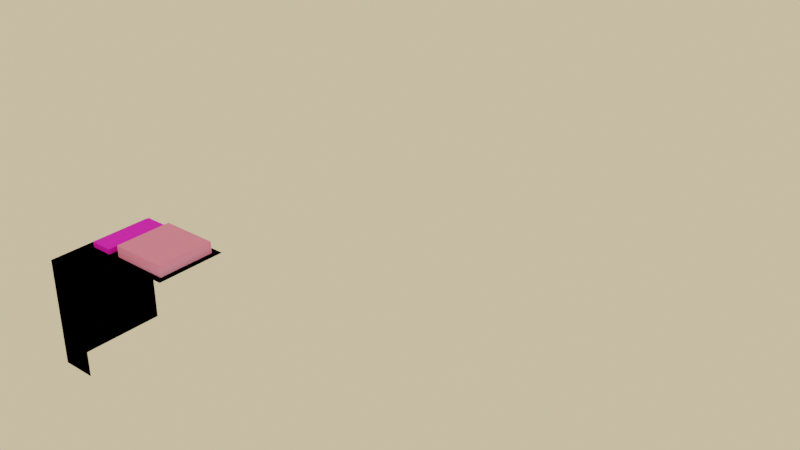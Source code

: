 # Source: models.blend  (saved by Blender 3.3.6; exported with 4.5.12 LTS)
import bpy
from mathutils import Matrix  # noqa: F401  (used for matrix-valued properties, if any)

bpy.ops.wm.read_factory_settings(use_empty=True)
scene = bpy.context.scene
scene.name = 'Scene'

# ---- collections
col_collection = bpy.data.collections.new('Collection'); scene.collection.children.link(col_collection)
col_collection.hide_render = True
col_tilebase = bpy.data.collections.new('TileBase'); scene.collection.children.link(col_tilebase)
col_city = bpy.data.collections.new('City'); scene.collection.children.link(col_city)
col_canaldry = bpy.data.collections.new('CanalDry'); scene.collection.children.link(col_canaldry)
col_canalwet = bpy.data.collections.new('CanalWet'); scene.collection.children.link(col_canalwet)
col_canallock = bpy.data.collections.new('CanalLock'); scene.collection.children.link(col_canallock)
col_canallockwet = bpy.data.collections.new('CanalLockWet'); scene.collection.children.link(col_canallockwet)
col_farm = bpy.data.collections.new('Farm'); scene.collection.children.link(col_farm)
col_road = bpy.data.collections.new('Road'); scene.collection.children.link(col_road)

# ---- images (referenced by path relative to the original .blend; pixels are not part of the script)
import os
ASSET_DIR = os.environ.get("B2B_ASSET_DIR", "")  # directory of the original .blend (textures are referenced by path, not embedded)
HERE = os.path.dirname(os.path.abspath(__file__))  # packed textures are extracted next to this script under _unpacked/

def load_image(name, relpath, width, height, colorspace="sRGB"):
    """Load a texture the original file referenced (path relative to the .blend, or extracted next to this script)."""
    p = next((c for c in (os.path.join(HERE, relpath), os.path.join(ASSET_DIR, relpath)) if relpath and os.path.exists(c)), "")
    if p:
        img = bpy.data.images.load(p, check_existing=True)
        img.name = name
    else:  # same state as the original file: an image datablock whose file is absent (Cycles renders it pink)
        img = bpy.data.images.new(name, width, height)
        img.source = "FILE"
        img.filepath = "//" + (relpath or name)
    img.colorspace_settings.name = colorspace
    return img
img_simple_texture_png = load_image('simple_texture.png', 'simple_texture.png', 1024, 1024, 'sRGB')

# ---- materials (node trees are filled in below, after node groups)
mat_material_001 = bpy.data.materials.new('Material.001')

# ---- node groups
ng_geometry_nodes = bpy.data.node_groups.new('Geometry Nodes', 'GeometryNodeTree')
_s = ng_geometry_nodes.interface.new_socket(name='Geometry', in_out='OUTPUT', socket_type='NodeSocketGeometry')
_s = ng_geometry_nodes.interface.new_socket(name='Geometry', in_out='INPUT', socket_type='NodeSocketGeometry')
_s = ng_geometry_nodes.interface.new_socket(name='TileCorner', in_out='INPUT', socket_type='NodeSocketObject')
_s = ng_geometry_nodes.interface.new_socket(name='TileCenter', in_out='INPUT', socket_type='NodeSocketObject')
_s = ng_geometry_nodes.interface.new_socket(name='TileEdge', in_out='INPUT', socket_type='NodeSocketObject')
ng_geometry_nodes.is_modifier = True
_N = ng_geometry_nodes.nodes; _L = ng_geometry_nodes.links
n0 = _N.new('GeometryNodeInstanceOnPoints'); n0.name = 'Instance on Points'; n0.location = (262, 382)
n1 = _N.new('GeometryNodeMeshToPoints'); n1.name = 'Mesh to Points'; n1.location = (-162, 85)
n2 = _N.new('GeometryNodeDuplicateElements'); n2.name = 'Duplicate Elements'; n2.location = (95, 3)
n2.inputs[2].default_value = 4
n3 = _N.new('GeometryNodeSwitch'); n3.name = 'Switch'; n3.location = (511, -193)
n3.input_type = 'INT'
n3.inputs[1].default_value = -1
n3.inputs[2].default_value = 1
n4 = _N.new('NodeGroupOutput'); n4.name = 'Group Output'; n4.location = (1615, 159)
n5 = _N.new('GeometryNodeStoreNamedAttribute'); n5.name = 'Store Named Attribute'; n5.location = (419, 56)
n5.data_type = 'INT'
n5.inputs[2].default_value = 'index'
n6 = _N.new('GeometryNodeInstanceOnPoints'); n6.name = 'Instance on Points.002'; n6.location = (1354, -64)
n7 = _N.new('GeometryNodeJoinGeometry'); n7.name = 'Join Geometry'; n7.location = (1367, 143)
n8 = _N.new('GeometryNodeInstanceOnPoints'); n8.name = 'Instance on Points.001'; n8.location = (912, 114)
n9 = _N.new('ShaderNodeCombineXYZ'); n9.name = 'Combine XYZ'; n9.location = (693, -141)
n9.inputs[2].default_value = 1.0
n10 = _N.new('FunctionNodeCompare'); n10.name = 'Compare'; n10.location = (284, -183)
n10.operation = 'EQUAL'
n10.data_type = 'INT'
n10.inputs[3].default_value = 1
n10.inputs[6].default_value = (0.0, 0.0, 0.0, 0.0)
n10.inputs[7].default_value = (0.0, 0.0, 0.0, 0.0)
n11 = _N.new('ShaderNodeMath'); n11.name = 'Math'; n11.location = (66, -233)
n11.operation = 'MODULO'
n11.inputs[1].default_value = 2.0
n12 = _N.new('ShaderNodeCombineXYZ'); n12.name = 'Combine XYZ.001'; n12.location = (1071, -478)
n13 = _N.new('ShaderNodeMath'); n13.name = 'Math.002'; n13.location = (899, -535)
n13.operation = 'RADIANS'
n14 = _N.new('ShaderNodeMath'); n14.name = 'Math.001'; n14.location = (11, -432)
n14.operation = 'DIVIDE'
n14.inputs[1].default_value = 2.0
n15 = _N.new('GeometryNodeSwitch'); n15.name = 'Switch.001'; n15.location = (709, -556)
n15.input_type = 'FLOAT'
n15.inputs[1].default_value = 0.0
n15.inputs[2].default_value = 90.0
n16 = _N.new('FunctionNodeCompare'); n16.name = 'Compare.001'; n16.location = (203, -498)
n16.operation = 'EQUAL'
n16.data_type = 'INT'
n16.inputs[3].default_value = 1
n16.inputs[6].default_value = (0.0, 0.0, 0.0, 0.0)
n16.inputs[7].default_value = (0.0, 0.0, 0.0, 0.0)
n17 = _N.new('GeometryNodeSwitch'); n17.name = 'Switch.002'; n17.location = (414, -386)
n17.input_type = 'INT'
n17.inputs[1].default_value = -1
n17.inputs[2].default_value = 1
n18 = _N.new('GeometryNodeObjectInfo'); n18.name = 'Object Info'; n18.location = (-216, -406)
n19 = _N.new('GeometryNodeObjectInfo'); n19.name = 'Object Info.001'; n19.location = (-224, -154)
n20 = _N.new('GeometryNodeObjectInfo'); n20.name = 'Object Info.002'; n20.location = (-276, 330)
n21 = _N.new('NodeGroupInput'); n21.name = 'Group Input'; n21.location = (-549, 111)
_L.new(n21.outputs[0], n1.inputs[0])
_L.new(n1.outputs[0], n0.inputs[0])
_L.new(n0.outputs[0], n7.inputs[0])
_L.new(n10.outputs[0], n3.inputs[0])
_L.new(n1.outputs[0], n2.inputs[0])
_L.new(n2.outputs[0], n5.inputs[0])
_L.new(n5.outputs[0], n8.inputs[0])
_L.new(n3.outputs[0], n9.inputs[0])
_L.new(n9.outputs[0], n8.inputs[6])
_L.new(n2.outputs[1], n11.inputs[0])
_L.new(n2.outputs[1], n5.inputs[3])
_L.new(n11.outputs[0], n10.inputs[2])
_L.new(n2.outputs[1], n14.inputs[0])
_L.new(n14.outputs[0], n16.inputs[2])
_L.new(n16.outputs[0], n15.inputs[0])
_L.new(n8.outputs[0], n7.inputs[0])
_L.new(n5.outputs[0], n6.inputs[0])
_L.new(n9.outputs[0], n6.inputs[6])
_L.new(n6.outputs[0], n7.inputs[0])
_L.new(n12.outputs[0], n6.inputs[5])
_L.new(n15.outputs[0], n13.inputs[0])
_L.new(n13.outputs[0], n12.inputs[2])
_L.new(n7.outputs[0], n4.inputs[0])
_L.new(n16.outputs[0], n17.inputs[0])
_L.new(n17.outputs[0], n9.inputs[1])
_L.new(n21.outputs[3], n18.inputs[0])
_L.new(n18.outputs[4], n6.inputs[2])
_L.new(n19.outputs[4], n8.inputs[2])
_L.new(n20.outputs[4], n0.inputs[2])
_L.new(n21.outputs[2], n20.inputs[0])
_L.new(n21.outputs[1], n19.inputs[0])
n4.is_active_output = True

# ---- material node trees
mat_material_001.use_nodes = True; mat_material_001.node_tree.nodes.clear()
_N = mat_material_001.node_tree.nodes; _L = mat_material_001.node_tree.links
n0 = _N.new('ShaderNodeOutputMaterial'); n0.name = 'Material Output'; n0.location = (300, 300)
n1 = _N.new('ShaderNodeTexImage'); n1.name = 'Image Texture'; n1.location = (-753, 878)
n1.image = img_simple_texture_png
n1.interpolation = 'Closest'
n2 = _N.new('ShaderNodeBsdfPrincipled'); n2.name = 'Principled BSDF'; n2.location = (-129, 862)
n2.distribution = 'GGX'
n2.subsurface_method = 'RANDOM_WALK_SKIN'
n2.inputs[2].default_value = 0.7636
n2.inputs[3].default_value = 1.45
n2.inputs[27].default_value = (0.0, 0.0, 0.0, 1.0)
n2.inputs[28].default_value = 1.0
n3 = _N.new('ShaderNodeAttribute'); n3.name = 'Attribute'; n3.location = (-1071, 739)
n3.attribute_name = 'Color'
n4 = _N.new('ShaderNodeMix'); n4.name = 'Mix'; n4.location = (-345, 794)
n4.data_type = 'RGBA'
n4.blend_type = 'COLOR'
_L.new(n2.outputs[0], n0.inputs[0])
_L.new(n1.outputs[0], n4.inputs[6])
_L.new(n3.outputs[0], n4.inputs[7])
_L.new(n4.outputs[2], n2.inputs[0])
n0.is_active_output = True

# ---- world
world_world = bpy.data.worlds.new('World'); scene.world = world_world
world_world.use_nodes = True; world_world.node_tree.nodes.clear()
_N = world_world.node_tree.nodes; _L = world_world.node_tree.links
n0 = _N.new('ShaderNodeOutputWorld'); n0.name = 'World Output'; n0.location = (300, 300)
n1 = _N.new('ShaderNodeBackground'); n1.name = 'Background'; n1.location = (10, 300)
n1.inputs[0].default_value = (0.7991, 0.6445, 0.3712, 1.0)
_L.new(n1.outputs[0], n0.inputs[0])
n0.is_active_output = True
world_world.color = (0.05088, 0.05088, 0.05088)
world_world.use_sun_shadow = False
world_world.sun_shadow_jitter_overblur = 0.0

# ---- meshes
me_plane_004 = bpy.data.meshes.new('Plane.004')
me_plane_004.from_pydata([(-2.5, -2.5, 0.0), (-1.5, -2.5, 0.0), (-0.5, -2.5, 0.0), (1.5, -2.5, 0.0), (2.5, -2.5, 0.0), (-2.5, -1.5, 0.0), (-1.5, -1.5, 0.0), (1.5, -1.5, 0.0), (2.5, -1.5, 0.0), (-2.5, -0.5, 0.0), (-1.5, -0.5, 0.0), (1.5, -0.5, 0.0), (2.5, -0.5, 0.0), (-1.5, 0.5, 0.0), (-0.5, 0.5, 0.0), (1.5, 0.5, 0.0), (2.5, 0.5, 0.0), (1.5, 1.5, 0.0), (2.5, 1.5, 0.0), (-0.5, 2.5, 0.0), (0.5, 2.5, 0.0), (1.5, 2.5, 0.0), (2.5, 2.5, 0.0)], [(1, 2), (10, 13), (14, 13), (20, 19), (21, 20)], [(0, 1, 6, 5), (3, 4, 8, 7), (5, 6, 10, 9), (7, 8, 12, 11), (11, 12, 16, 15), (15, 16, 18, 17), (17, 18, 22, 21)])
_uv = me_plane_004.uv_layers.new(name='UVMap')
_uv.uv.foreach_set('vector', [0.0, 0.0, 0.2, 0.0, 0.2, 0.2, 0.0, 0.2, 0.8, 0.0, 1.0, 0.0, 1.0, 0.2, 0.8, 0.2, 0.0, 0.2, 0.2, 0.2, 0.2, 0.4, 0.0, 0.4, 0.8, 0.2, 1.0, 0.2, 1.0, 0.4, 0.8, 0.4, 0.8, 0.4, 1.0, 0.4, 1.0, 0.6, 0.8, 0.6, 0.8, 0.6, 1.0, 0.6, 1.0, 0.8, 0.8, 0.8, 0.8, 0.8, 1.0, 0.8, 1.0, 1.0, 0.8, 1.0])
me_plane_004.update()
me_plane_001 = bpy.data.meshes.new('Plane.001')
me_plane_001.from_pydata([(0.5, -2.5, 0.0), (0.5, -1.5, 0.0), (-0.5, -0.5, 0.0)], [(0, 1)], [])
_uv = me_plane_001.uv_layers.new(name='UVMap')
_uv.uv.foreach_set('vector', [])
me_plane_001.update()
me_plane_003 = bpy.data.meshes.new('Plane.003')
me_plane_003.from_pydata([(-0.5, -1.5, 0.0), (-1.5, 1.5, 0.0), (-2.5, 2.5, 0.0), (-1.5, 2.5, 0.0)], [(1, 3), (3, 2)], [])
_uv = me_plane_003.uv_layers.new(name='UVMap')
_uv.uv.foreach_set('vector', [])
me_plane_003.update()
me_plane_002 = bpy.data.meshes.new('Plane.002')
me_plane_002.from_pydata([(0.5, -0.5, 0.0)], [], [])
_uv = me_plane_002.uv_layers.new(name='UVMap')
_uv.uv.foreach_set('vector', [])
me_plane_002.update()
me_plane_005 = bpy.data.meshes.new('Plane.005')
me_plane_005.from_pydata([(-2.5, 0.5, 0.0), (-2.5, 1.5, 0.0)], [(1, 0)], [])
_uv = me_plane_005.uv_layers.new(name='UVMap')
_uv.uv.foreach_set('vector', [])
me_plane_005.update()
me_plane_006 = bpy.data.meshes.new('Plane.006')
me_plane_006.from_pydata([(0.5, 0.5, 0.0), (-0.5, 1.5, 0.0), (0.5, 1.5, 0.0)], [(0, 2), (2, 1)], [])
_uv = me_plane_006.uv_layers.new(name='UVMap')
_uv.uv.foreach_set('vector', [])
me_plane_006.update()
me_tilecenter = bpy.data.meshes.new('TileCenter')
me_tilecenter.from_pydata([(0.25, -0.25, 0.0), (-0.25, -0.25, 0.0), (0.25, 0.25, 0.0), (-0.25, 0.25, 0.0)], [], [(1, 0, 2, 3)])
_uv = me_tilecenter.uv_layers.new(name='UVMap')
_uv.uv.foreach_set('vector', [0.5993, 0.5778, 0.9476, 0.5778, 0.9476, 0.9261, 0.5993, 0.9261])
_ca = me_tilecenter.color_attributes.new('Color', 'FLOAT_COLOR', 'POINT')
_ca.data.foreach_set('color', [1.0, 1.0, 1.0, 1.0, 1.0, 1.0, 1.0, 1.0, 1.0, 1.0, 1.0, 1.0, 1.0, 1.0, 1.0, 1.0])
me_tilecenter.materials.append(mat_material_001)
me_tilecenter.update()
me_tilecorner = bpy.data.meshes.new('TileCorner')
me_tilecorner.from_pydata([(-0.5, -0.5, 0.0), (-0.5, -0.5, 0.0), (-0.5, -0.25, 0.0), (-0.5, -0.25, -0.7694), (-0.5, -0.25, 0.0), (-0.25, -0.5, 0.0), (-0.25, -0.5, 0.0), (-0.25, -0.25, 0.0), (-0.5, -0.5, -0.7694), (-0.25, -0.5, -0.7694), (-0.5, -0.25, -0.1243), (-0.5, -0.5, -0.1243), (-0.25, -0.5, -0.1243), (-0.25, -0.4607, 0.0), (-0.5, -0.4607, 0.0), (-0.4584, -0.25, 0.0), (-0.4584, -0.5, 0.0), (-0.4584, -0.4607, 0.0)], [], [(0, 4, 10, 11), (12, 11, 8, 9), (11, 10, 3, 8), (6, 0, 11, 12), (15, 17, 13, 7), (14, 1, 16, 17), (16, 5, 13, 17), (14, 17, 15, 2)])
_uv = me_tilecorner.uv_layers.new(name='UVMap')
_uv.uv.foreach_set('vector', [1.336, 0.3104, 2.931, 0.3104, 2.931, 0.9831, 1.336, 0.9831, 0.6308, 0.5223, 0.7962, 0.5223, 0.7962, 0.9493, 0.6308, 0.9493, 0.7962, 0.5223, 0.9617, 0.5223, 0.9617, 0.9493, 0.7962, 0.9493, 1.843, 0.3226, 0.326, 0.3195, 0.326, 0.9616, 1.843, 0.9616, 0.8919, 0.9156, 0.5308, 0.9156, 0.5308, 0.5586, 0.8919, 0.5586, 0.5499, 0.1139, 0.3929, 0.1139, 0.3929, -0.05261, 0.5499, -0.05261, 0.422, 0.9194, 0.422, -0.3515, 0.579, -0.3515, 0.579, 0.9194, -0.4276, 0.1061, -0.4276, -0.06042, 0.9348, -0.06042, 0.9348, 0.1061])
_ca = me_tilecorner.color_attributes.new('Color', 'FLOAT_COLOR', 'POINT')
_ca.data.foreach_set('color', [1.0, 1.0, 1.0, 1.0, 1.0, 1.0, 1.0, 1.0, 1.0, 1.0, 1.0, 1.0, 1.0, 1.0, 1.0, 1.0, 1.0, 1.0, 1.0, 1.0, 1.0, 1.0, 1.0, 1.0, 1.0, 1.0, 1.0, 1.0, 1.0, 1.0, 1.0, 1.0, 1.0, 1.0, 1.0, 1.0, 1.0, 1.0, 1.0, 1.0, 1.0, 1.0, 1.0, 1.0, 1.0, 1.0, 1.0, 1.0, 1.0, 1.0, 1.0, 1.0, 1.0, 1.0, 1.0, 1.0, 1.0, 1.0, 1.0, 1.0, 1.0, 1.0, 1.0, 1.0, 1.0, 1.0, 1.0, 1.0, 1.0, 1.0, 1.0, 1.0])
me_tilecorner.materials.append(mat_material_001)
me_tilecorner.update()
me_tileedge = bpy.data.meshes.new('TileEdge')
me_tileedge.from_pydata([(-0.5, 0.25, 0.0), (-0.5, -0.25, -0.7694), (-0.5, 0.25, -0.7694), (-0.25, -0.25, 0.0), (-0.25, 0.25, 0.0), (-0.5, -0.25, -0.1243), (-0.5, 0.25, -0.1243), (-0.5, -0.25, 0.0), (-0.4625, 0.25, 0.0), (-0.4625, -0.25, 0.0)], [], [(6, 5, 7, 0), (8, 0, 7, 9), (5, 6, 2, 1), (4, 8, 9, 3)])
_uv = me_tileedge.uv_layers.new(name='UVMap')
_uv.uv.foreach_set('vector', [1.665, 0.5842, -1.176, 0.5842, -1.176, 0.4623, 1.665, 0.4623, -1.179, -0.01165, -1.179, 0.02515, 1.669, 0.02515, 1.669, -0.01165, 0.533, 0.5606, 0.8326, 0.5606, 0.8326, 0.9472, 0.533, 0.9472, -4.329, -0.2201, -4.329, -0.01165, 4.819, -0.01165, 4.819, -0.2201])
_ca = me_tileedge.color_attributes.new('Color', 'FLOAT_COLOR', 'POINT')
_ca.data.foreach_set('color', [1.0, 1.0, 1.0, 1.0, 1.0, 1.0, 1.0, 1.0, 1.0, 1.0, 1.0, 1.0, 1.0, 1.0, 1.0, 1.0, 1.0, 1.0, 1.0, 1.0, 1.0, 1.0, 1.0, 1.0, 1.0, 1.0, 1.0, 1.0, 1.0, 1.0, 1.0, 1.0, 1.0, 1.0, 1.0, 1.0, 1.0, 1.0, 1.0, 1.0])
me_tileedge.materials.append(mat_material_001)
me_tileedge.update()
me_citycenter = bpy.data.meshes.new('CityCenter')
me_citycenter.from_pydata([(0.25, -0.25, 0.0), (-0.25, -0.25, 0.0), (0.25, 0.25, 0.0), (-0.25, 0.25, 0.0), (0.2054, -0.2054, 0.0), (-0.2054, -0.2054, 0.0), (0.2054, 0.2054, 0.0), (-0.2054, 0.2054, 0.0), (0.2054, -0.2054, 0.08242), (-0.2054, -0.2054, 0.08242), (0.2054, 0.2054, 0.08242), (-0.2054, 0.2054, 0.08242)], [], [(4, 6, 10, 8), (4, 5, 1, 0), (7, 6, 2, 3), (5, 7, 3, 1), (6, 4, 0, 2), (9, 8, 10, 11), (6, 7, 11, 10), (7, 5, 9, 11), (5, 4, 8, 9)])
_uv = me_citycenter.uv_layers.new(name='UVMap')
_uv.uv.foreach_set('vector', [0.5357, -0.03966, 0.5357, 0.5266, 0.5357, 0.5266, 0.5357, -0.03966, 0.5357, -0.03966, -0.03058, -0.03966, -0.09208, -0.1012, 0.5972, -0.1012, -0.03058, 0.5266, 0.5357, 0.5266, 0.5972, 0.5881, -0.09208, 0.5881, -0.03058, -0.03966, -0.03058, 0.5266, -0.09208, 0.5881, -0.09208, -0.1012, 0.5357, 0.5266, 0.5357, -0.03966, 0.5972, -0.1012, 0.5972, 0.5881, 0.01086, 0.001774, 0.4943, 0.001774, 0.4943, 0.4852, 0.01086, 0.4852, 0.5357, 0.5266, -0.03058, 0.5266, -0.03058, 0.5266, 0.5357, 0.5266, -0.03058, 0.5266, -0.03058, -0.03966, -0.03058, -0.03966, -0.03058, 0.5266, -0.03058, -0.03966, 0.5357, -0.03966, 0.5357, -0.03966, -0.03058, -0.03966])
_ca = me_citycenter.color_attributes.new('Color', 'FLOAT_COLOR', 'POINT')
_ca.data.foreach_set('color', [1.0, 1.0, 1.0, 1.0, 0.9981, 0.998, 0.9979, 1.0, 1.0, 1.0, 1.0, 1.0, 0.9996, 0.9996, 0.9996, 1.0, 0.371, 0.2882, 0.2526, 1.0, 0.2883, 0.1583, 0.06783, 1.0, 0.311, 0.1989, 0.1393, 1.0, 0.2883, 0.1583, 0.06792, 1.0, 0.2883, 0.1583, 0.06796, 1.0, 0.2896, 0.1608, 0.07376, 1.0, 0.2883, 0.1583, 0.06783, 1.0, 0.2885, 0.1586, 0.06874, 1.0])
me_citycenter.materials.append(mat_material_001)
me_citycenter.update()
me_citycorner = bpy.data.meshes.new('CityCorner')
me_citycorner.from_pydata([(-0.5, -0.5, 0.0), (-0.5, -0.5, 0.0), (-0.5, -0.25, 0.0), (-0.5, -0.25, -0.7694), (-0.5, -0.25, 0.0), (-0.25, -0.5, 0.0), (-0.25, -0.5, 0.0), (-0.25, -0.25, 0.0), (-0.5, -0.5, -0.7694), (-0.25, -0.5, -0.7694), (-0.5, -0.25, -0.1243), (-0.5, -0.5, -0.1243), (-0.25, -0.5, -0.1243), (-0.25, -0.4607, 0.0), (-0.5, -0.4607, 0.0), (-0.4584, -0.25, 0.0), (-0.4584, -0.5, 0.0), (-0.4584, -0.4607, 0.0)], [], [(0, 4, 10, 11), (12, 11, 8, 9), (11, 10, 3, 8), (6, 0, 11, 12), (15, 17, 13, 7), (14, 1, 16, 17), (16, 5, 13, 17), (14, 17, 15, 2)])
_uv = me_citycorner.uv_layers.new(name='UVMap')
_uv.uv.foreach_set('vector', [0.005629, -2.668, 4.855, -2.668, 4.855, 0.9616, 0.005629, 0.9616, 0.6308, 0.5223, 0.7962, 0.5223, 0.7962, 0.9493, 0.6308, 0.9493, 0.7962, 0.5223, 0.9617, 0.5223, 0.9617, 0.9493, 0.7962, 0.9493, 4.855, -2.665, 0.005629, -2.668, 0.005629, 0.9616, 4.855, 0.9616, 0.9341, 0.9573, 0.4886, 0.9573, 0.4886, 0.5168, 0.9341, 0.5168, 0.2587, 0.3358, 0.1017, 0.3358, 0.1017, 0.1694, 0.2587, 0.1694, 0.0626, 3.685, 0.0626, -0.3515, 0.579, -0.3515, 0.579, 3.685, -2.238, 0.289, -2.238, -0.07282, 1.864, -0.07282, 1.864, 0.289])
_ca = me_citycorner.color_attributes.new('Color', 'FLOAT_COLOR', 'POINT')
_ca.data.foreach_set('color', [1.0, 1.0, 1.0, 1.0, 1.0, 1.0, 1.0, 1.0, 1.0, 1.0, 1.0, 1.0, 1.0, 1.0, 1.0, 1.0, 1.0, 1.0, 1.0, 1.0, 1.0, 1.0, 1.0, 1.0, 1.0, 1.0, 1.0, 1.0, 1.0, 1.0, 1.0, 1.0, 1.0, 1.0, 1.0, 1.0, 1.0, 1.0, 1.0, 1.0, 1.0, 1.0, 1.0, 1.0, 1.0, 1.0, 1.0, 1.0, 1.0, 1.0, 1.0, 1.0, 1.0, 1.0, 1.0, 1.0, 1.0, 1.0, 1.0, 1.0, 1.0, 1.0, 1.0, 1.0, 1.0, 1.0, 1.0, 1.0, 1.0, 1.0, 1.0, 1.0])
me_citycorner.materials.append(mat_material_001)
me_citycorner.update()
me_cityedge = bpy.data.meshes.new('CityEdge')
me_cityedge.from_pydata([(-0.5, 0.25, 0.0), (-0.5, -0.25, -0.7694), (-0.5, 0.25, -0.7694), (-0.25, -0.25, 0.0), (-0.25, 0.25, 0.0), (-0.5, -0.25, -0.1243), (-0.5, 0.25, -0.1243), (-0.5, -0.25, 0.0), (-0.4625, 0.25, 0.0), (-0.4625, -0.25, 0.0), (-0.4351, 0.2227, 0.0), (-0.2773, 0.2227, 0.0), (-0.2773, -0.2227, 0.0), (-0.4351, 0.2227, 0.03713), (-0.4351, -0.2227, 0.0), (-0.2773, 0.2227, 0.03713), (-0.2773, -0.2227, 0.03713), (-0.4351, -0.2227, 0.03713)], [], [(6, 5, 7, 0), (8, 0, 7, 9), (5, 6, 2, 1), (11, 10, 13, 15), (10, 11, 4, 8), (11, 12, 3, 4), (12, 14, 9, 3), (14, 10, 8, 9), (15, 13, 17, 16), (10, 14, 17, 13), (14, 12, 16, 17), (12, 11, 15, 16)])
_uv = me_cityedge.uv_layers.new(name='UVMap')
_uv.uv.foreach_set('vector', [4.806, 3.928, -4.321, 3.928, -4.321, 0.3176, 4.806, 0.3176, -4.329, -0.0154, -4.329, 0.3533, 4.819, 0.3533, 4.819, -0.0154, 0.533, 0.5606, 0.8326, 0.5606, 0.8326, 0.9472, 0.533, 0.9472, 0.2706, 0.6193, 0.2706, 0.8422, 0.2706, 0.8422, 0.2706, 0.6193, 0.2706, 0.8422, 0.2706, 0.6193, 0.2357, 0.5807, 0.2357, 0.8808, 0.2706, 0.6193, 0.84, 0.6193, 0.875, 0.5807, 0.2357, 0.5807, 0.84, 0.6193, 0.84, 0.8422, 0.875, 0.8808, 0.875, 0.5807, 0.84, 0.8422, 0.2706, 0.8422, 0.2357, 0.8808, 0.875, 0.8808, 0.0543, 0.00933, 0.0543, 0.46, 0.4735, 0.46, 0.4735, 0.00933, 0.2706, 0.8422, 0.84, 0.8422, 0.84, 0.8422, 0.2706, 0.8422, 0.84, 0.8422, 0.84, 0.6193, 0.84, 0.6193, 0.84, 0.8422, 0.84, 0.6193, 0.2706, 0.6193, 0.2706, 0.6193, 0.84, 0.6193])
_ca = me_cityedge.color_attributes.new('Color', 'FLOAT_COLOR', 'POINT')
_ca.data.foreach_set('color', [1.0, 1.0, 1.0, 1.0, 1.0, 1.0, 1.0, 1.0, 1.0, 1.0, 1.0, 1.0, 1.0, 1.0, 1.0, 1.0, 1.0, 1.0, 1.0, 1.0, 1.0, 1.0, 1.0, 1.0, 1.0, 1.0, 1.0, 1.0, 1.0, 1.0, 1.0, 1.0, 1.0, 1.0, 1.0, 1.0, 1.0, 1.0, 1.0, 1.0, 1.0, 1.0, 1.0, 1.0, 1.0, 1.0, 1.0, 1.0, 1.0, 1.0, 1.0, 1.0, 1.0, 1.0, 1.0, 1.0, 1.0, 1.0, 1.0, 1.0, 1.0, 1.0, 1.0, 1.0, 1.0, 1.0, 1.0, 1.0, 1.0, 1.0, 1.0, 1.0])
me_cityedge.materials.append(mat_material_001)
me_cityedge.update()
me_canaldrycenter = bpy.data.meshes.new('CanalDryCenter')
me_canaldrycenter.from_pydata([(0.25, -0.25, 0.0), (-0.25, -0.25, 0.0), (0.25, 0.25, 0.0), (-0.25, 0.25, 0.0)], [], [(1, 0, 2, 3)])
_uv = me_canaldrycenter.uv_layers.new(name='UVMap')
_uv.uv.foreach_set('vector', [0.5112, 0.5703, 0.8745, 0.5703, 0.8745, 0.9336, 0.5112, 0.9336])
_ca = me_canaldrycenter.color_attributes.new('Color', 'FLOAT_COLOR', 'POINT')
_ca.data.foreach_set('color', [1.0, 1.0, 1.0, 1.0, 1.0, 1.0, 1.0, 1.0, 1.0, 1.0, 1.0, 1.0, 1.0, 1.0, 1.0, 1.0])
me_canaldrycenter.materials.append(mat_material_001)
me_canaldrycenter.update()
me_canaldrycorner = bpy.data.meshes.new('CanalDryCorner')
me_canaldrycorner.from_pydata([(-0.5, -0.5, 0.0), (-0.5, -0.5, 0.0), (-0.5, -0.25, 0.0), (-0.5, -0.25, -0.7694), (-0.5, -0.25, 0.0), (-0.25, -0.5, 0.0), (-0.25, -0.5, 0.0), (-0.25, -0.25, 0.0), (-0.5, -0.5, -0.7694), (-0.25, -0.5, -0.7694), (-0.5, -0.25, -0.1243), (-0.5, -0.5, -0.1243), (-0.25, -0.5, -0.1243), (-0.25, -0.4607, 0.0), (-0.5, -0.4607, 0.0), (-0.4584, -0.25, 0.0), (-0.4584, -0.5, 0.0), (-0.4584, -0.4607, 0.0)], [], [(0, 4, 10, 11), (12, 11, 8, 9), (11, 10, 3, 8), (6, 0, 11, 12), (15, 17, 13, 7), (14, 1, 16, 17), (16, 5, 13, 17), (14, 17, 15, 2)])
_uv = me_canaldrycorner.uv_layers.new(name='UVMap')
_uv.uv.foreach_set('vector', [0.2265, 0.2112, 0.2987, 0.2112, 0.2987, 0.2653, 0.2265, 0.2653, 0.6308, 0.5223, 0.7962, 0.5223, 0.7962, 0.9493, 0.6308, 0.9493, 0.7962, 0.5223, 0.9617, 0.5223, 0.9617, 0.9493, 0.7962, 0.9493, 0.2987, 0.2113, 0.2265, 0.2112, 0.2265, 0.2653, 0.2987, 0.2653, 0.8197, 0.9186, 0.5011, 0.9186, 0.5011, 0.6024, 0.8197, 0.6024, 0.2303, 0.256, 0.228, 0.256, 0.228, 0.2535, 0.2303, 0.2535, 0.2274, 0.3058, 0.2274, 0.2457, 0.2351, 0.2457, 0.2351, 0.3058, 0.1931, 0.2553, 0.1931, 0.2499, 0.2542, 0.2499, 0.2542, 0.2553])
_ca = me_canaldrycorner.color_attributes.new('Color', 'FLOAT_COLOR', 'POINT')
_ca.data.foreach_set('color', [1.0, 1.0, 1.0, 1.0, 1.0, 1.0, 1.0, 1.0, 1.0, 1.0, 1.0, 1.0, 1.0, 1.0, 1.0, 1.0, 1.0, 1.0, 1.0, 1.0, 1.0, 1.0, 1.0, 1.0, 1.0, 1.0, 1.0, 1.0, 1.0, 1.0, 1.0, 1.0, 1.0, 1.0, 1.0, 1.0, 1.0, 1.0, 1.0, 1.0, 1.0, 1.0, 1.0, 1.0, 1.0, 1.0, 1.0, 1.0, 1.0, 1.0, 1.0, 1.0, 1.0, 1.0, 1.0, 1.0, 1.0, 1.0, 1.0, 1.0, 1.0, 1.0, 1.0, 1.0, 1.0, 1.0, 1.0, 1.0, 1.0, 1.0, 1.0, 1.0])
me_canaldrycorner.materials.append(mat_material_001)
me_canaldrycorner.update()
me_canaldryedge = bpy.data.meshes.new('CanalDryEdge')
me_canaldryedge.from_pydata([(-0.5, 0.25, 0.0), (-0.5, -0.25, -0.7694), (-0.5, 0.25, -0.7694), (-0.25, -0.25, 0.0), (-0.25, 0.25, 0.0), (-0.5, -0.25, -0.1243), (-0.5, 0.25, -0.1243), (-0.5, -0.25, 0.0), (-0.4625, 0.25, 0.0), (-0.4625, -0.25, 0.0)], [], [(6, 5, 7, 0), (8, 0, 7, 9), (5, 6, 2, 1), (4, 8, 9, 3)])
_uv = me_canaldryedge.uv_layers.new(name='UVMap')
_uv.uv.foreach_set('vector', [0.5881, 0.1238, -0.0725, 0.1238, -0.0725, 0.3093, 0.5881, 0.3093, -0.08206, -0.0154, -0.08206, 0.3533, 0.5726, 0.3533, 0.5726, -0.0154, 0.533, 0.5606, 0.8326, 0.5606, 0.8326, 0.9472, 0.533, 0.9472, -0.08937, 0.4791, -0.08937, 0.7865, 0.5655, 0.7865, 0.5655, 0.4791])
_ca = me_canaldryedge.color_attributes.new('Color', 'FLOAT_COLOR', 'POINT')
_ca.data.foreach_set('color', [1.0, 1.0, 1.0, 1.0, 1.0, 1.0, 1.0, 1.0, 1.0, 1.0, 1.0, 1.0, 1.0, 1.0, 1.0, 1.0, 1.0, 1.0, 1.0, 1.0, 1.0, 1.0, 1.0, 1.0, 1.0, 1.0, 1.0, 1.0, 1.0, 1.0, 1.0, 1.0, 1.0, 1.0, 1.0, 1.0, 1.0, 1.0, 1.0, 1.0])
me_canaldryedge.materials.append(mat_material_001)
me_canaldryedge.update()
me_canalwetcenter = bpy.data.meshes.new('CanalWetCenter')
me_canalwetcenter.from_pydata([(0.25, -0.25, 0.0), (-0.25, -0.25, 0.0), (0.25, 0.25, 0.0), (-0.25, 0.25, 0.0)], [], [(1, 0, 2, 3)])
_uv = me_canalwetcenter.uv_layers.new(name='UVMap')
_uv.uv.foreach_set('vector', [0.5112, 0.5703, 0.8745, 0.5703, 0.8745, 0.9336, 0.5112, 0.9336])
_ca = me_canalwetcenter.color_attributes.new('Color', 'FLOAT_COLOR', 'POINT')
_ca.data.foreach_set('color', [0.2642, 0.2977, 1.0, 1.0, 0.2626, 0.2963, 1.0, 1.0, 0.2623, 0.2961, 1.0, 1.0, 0.2621, 0.2958, 1.0, 1.0])
me_canalwetcenter.materials.append(mat_material_001)
me_canalwetcenter.update()
me_canalwetcorner = bpy.data.meshes.new('CanalWetCorner')
me_canalwetcorner.from_pydata([(-0.5, -0.5, 0.0), (-0.5, -0.5, 0.0), (-0.5, -0.25, 0.0), (-0.5, -0.25, -0.7694), (-0.5, -0.25, 0.0), (-0.25, -0.5, 0.0), (-0.25, -0.5, 0.0), (-0.25, -0.25, 0.0), (-0.5, -0.5, -0.7694), (-0.25, -0.5, -0.7694), (-0.5, -0.25, -0.1243), (-0.5, -0.5, -0.1243), (-0.25, -0.5, -0.1243), (-0.25, -0.4607, 0.0), (-0.5, -0.4607, 0.0), (-0.4584, -0.25, 0.0), (-0.4584, -0.5, 0.0), (-0.4584, -0.4607, 0.0)], [], [(0, 4, 10, 11), (12, 11, 8, 9), (11, 10, 3, 8), (6, 0, 11, 12), (15, 17, 13, 7), (14, 1, 16, 17), (16, 5, 13, 17), (14, 17, 15, 2)])
_uv = me_canalwetcorner.uv_layers.new(name='UVMap')
_uv.uv.foreach_set('vector', [0.2265, 0.2112, 0.2987, 0.2112, 0.2987, 0.2653, 0.2265, 0.2653, 0.6308, 0.5223, 0.7962, 0.5223, 0.7962, 0.9493, 0.6308, 0.9493, 0.7962, 0.5223, 0.9617, 0.5223, 0.9617, 0.9493, 0.7962, 0.9493, 0.2987, 0.2113, 0.2265, 0.2112, 0.2265, 0.2653, 0.2987, 0.2653, 0.8197, 0.9186, 0.5011, 0.9186, 0.5011, 0.6024, 0.8197, 0.6024, 0.2303, 0.256, 0.228, 0.256, 0.228, 0.2535, 0.2303, 0.2535, 0.2274, 0.3058, 0.2274, 0.2457, 0.2351, 0.2457, 0.2351, 0.3058, 0.1931, 0.2553, 0.1931, 0.2499, 0.2542, 0.2499, 0.2542, 0.2553])
_ca = me_canalwetcorner.color_attributes.new('Color', 'FLOAT_COLOR', 'POINT')
_ca.data.foreach_set('color', [1.0, 1.0, 1.0, 1.0, 1.0, 1.0, 1.0, 1.0, 1.0, 1.0, 1.0, 1.0, 1.0, 1.0, 1.0, 1.0, 1.0, 1.0, 1.0, 1.0, 1.0, 1.0, 1.0, 1.0, 1.0, 1.0, 1.0, 1.0, 0.2745, 0.3067, 1.0, 1.0, 1.0, 1.0, 1.0, 1.0, 1.0, 1.0, 1.0, 1.0, 1.0, 1.0, 1.0, 1.0, 1.0, 1.0, 1.0, 1.0, 1.0, 1.0, 1.0, 1.0, 1.0, 1.0, 1.0, 1.0, 1.0, 1.0, 1.0, 1.0, 1.0, 1.0, 1.0, 1.0, 1.0, 1.0, 1.0, 1.0, 1.0, 1.0, 1.0, 1.0])
me_canalwetcorner.materials.append(mat_material_001)
me_canalwetcorner.update()
me_canalwetedge = bpy.data.meshes.new('CanalWetEdge')
me_canalwetedge.from_pydata([(-0.5, 0.25, 0.0), (-0.5, -0.25, -0.7694), (-0.5, 0.25, -0.7694), (-0.25, -0.25, 0.0), (-0.25, 0.25, 0.0), (-0.5, -0.25, -0.1243), (-0.5, 0.25, -0.1243), (-0.5, -0.25, 0.0), (-0.4625, 0.25, 0.0), (-0.4625, -0.25, 0.0)], [], [(6, 5, 7, 0), (8, 0, 7, 9), (5, 6, 2, 1), (4, 8, 9, 3)])
_uv = me_canalwetedge.uv_layers.new(name='UVMap')
_uv.uv.foreach_set('vector', [0.5881, 0.1238, -0.0725, 0.1238, -0.0725, 0.3093, 0.5881, 0.3093, -0.08206, -0.0154, -0.08206, 0.3533, 0.5726, 0.3533, 0.5726, -0.0154, 0.533, 0.5606, 0.8326, 0.5606, 0.8326, 0.9472, 0.533, 0.9472, -0.08937, 0.4791, -0.08937, 0.7865, 0.5655, 0.7865, 0.5655, 0.4791])
_ca = me_canalwetedge.color_attributes.new('Color', 'FLOAT_COLOR', 'POINT')
_ca.data.foreach_set('color', [1.0, 1.0, 1.0, 1.0, 0.3274, 0.3539, 1.0, 1.0, 1.0, 1.0, 1.0, 1.0, 0.2854, 0.3163, 1.0, 1.0, 0.2621, 0.2958, 1.0, 1.0, 1.0, 1.0, 1.0, 1.0, 1.0, 1.0, 1.0, 1.0, 1.0, 1.0, 1.0, 1.0, 1.0, 1.0, 1.0, 1.0, 1.0, 1.0, 1.0, 1.0])
me_canalwetedge.materials.append(mat_material_001)
me_canalwetedge.update()
me_canalwetcenter_001 = bpy.data.meshes.new('CanalWetCenter.001')
me_canalwetcenter_001.from_pydata([(0.25, -0.25, 0.0), (-0.25, -0.25, 0.0), (0.25, 0.25, 0.0), (-0.25, 0.25, 0.0), (-0.25, -0.15, 0.0), (-0.25, -0.1074, 0.0), (-0.25, 0.1074, 0.0), (-0.25, 0.15, 0.0), (0.25, -0.15, 0.0), (0.25, -0.1074, 0.0), (0.25, 0.1074, 0.0), (0.25, 0.15, 0.0), (0.15, -0.25, 0.0), (0.11, -0.25, 0.0), (-0.11, -0.25, 0.0), (-0.15, -0.25, 0.0), (0.15, 0.25, 0.0), (0.11, 0.25, 0.0), (-0.11, 0.25, 0.0), (-0.15, 0.25, 0.0), (0.2349, -0.2349, 0.0), (0.1722, -0.2349, 0.0), (-0.1722, -0.2349, 0.0), (-0.2349, -0.2349, 0.0), (0.2349, -0.1683, 0.0), (0.2012, -0.1966, 0.0), (-0.2012, -0.1966, 0.0), (-0.2349, -0.1683, 0.0), (0.2349, 0.1683, 0.0), (0.2012, 0.1966, 0.0), (-0.2012, 0.1966, 0.0), (-0.2349, 0.1683, 0.0), (0.2349, 0.2349, 0.0), (0.1722, 0.2349, 0.0), (-0.1722, 0.2349, 0.0), (-0.2349, 0.2349, 0.0), (-0.25, 0.0, 0.0), (0.25, 0.0, 0.0), (-0.1161, 0.0, 0.0), (-0.08514, 0.0, 0.0), (0.08514, 0.0, 0.0), (0.1161, 0.0, 0.0), (0.0, -0.25, 0.0), (0.0, 0.25, 0.0), (0.0, -0.1161, 0.0), (0.0, -0.08318, 0.0), (0.0, 0.08318, 0.0), (0.0, 0.1161, 0.0), (0.0, 0.0, 0.0)], [], [(32, 11, 2, 16), (12, 0, 8, 20), (20, 8, 9, 24), (41, 37, 10, 28), (28, 10, 11, 32), (6, 31, 35, 7), (31, 30, 34, 35), (46, 29, 33, 47), (29, 28, 32, 33), (36, 38, 31, 6), (38, 39, 30, 31), (48, 40, 29, 46), (40, 41, 28, 29), (4, 23, 27, 5), (23, 22, 26, 27), (44, 21, 25, 45), (21, 20, 24, 25), (1, 15, 23, 4), (15, 14, 22, 23), (42, 13, 21, 44), (13, 12, 20, 21), (7, 35, 19, 3), (35, 34, 18, 19), (47, 33, 17, 43), (33, 32, 16, 17), (25, 24, 41, 40), (45, 25, 40, 48), (27, 26, 39, 38), (5, 27, 38, 36), (24, 9, 37, 41), (26, 45, 48, 39), (34, 47, 43, 18), (14, 42, 44, 22), (22, 44, 45, 26), (39, 48, 46, 30), (30, 46, 47, 34)])
_uv = me_canalwetcenter_001.uv_layers.new(name='UVMap')
_uv.uv.foreach_set('vector', [0.8018, 0.8609, 0.8745, 0.8609, 0.8745, 0.9336, 0.8018, 0.9336, 0.8018, 0.5703, 0.8745, 0.5703, 0.8745, 0.643, 0.8018, 0.643, 0.8018, 0.643, 0.8745, 0.643, 0.8745, 0.7156, 0.8018, 0.7156, 0.8018, 0.752, 0.8745, 0.752, 0.8745, 0.7883, 0.8018, 0.7883, 0.8018, 0.7883, 0.8745, 0.7883, 0.8745, 0.8609, 0.8018, 0.8609, 0.5112, 0.7883, 0.5838, 0.7883, 0.5838, 0.8609, 0.5112, 0.8609, 0.5838, 0.7883, 0.6565, 0.7883, 0.6565, 0.8609, 0.5838, 0.8609, 0.3332, 0.348, 0.3695, 0.348, 0.3695, 0.4207, 0.3332, 0.4207, 0.7292, 0.7883, 0.8018, 0.7883, 0.8018, 0.8609, 0.7292, 0.8609, 0.5112, 0.752, 0.5838, 0.752, 0.5838, 0.7883, 0.5112, 0.7883, 0.2242, 0.3117, 0.2969, 0.3117, 0.2969, 0.348, 0.2242, 0.348, 0.6928, 0.752, 0.7292, 0.752, 0.7292, 0.7883, 0.6928, 0.7883, 0.3695, 0.3117, 0.4422, 0.3117, 0.4422, 0.348, 0.3695, 0.348, 0.5112, 0.643, 0.5838, 0.643, 0.5838, 0.7156, 0.5112, 0.7156, 0.5838, 0.643, 0.6565, 0.643, 0.6565, 0.7156, 0.5838, 0.7156, 0.3332, 0.2027, 0.3695, 0.2027, 0.3695, 0.2754, 0.3332, 0.2754, 0.7292, 0.643, 0.8018, 0.643, 0.8018, 0.7156, 0.7292, 0.7156, 0.5112, 0.5703, 0.5838, 0.5703, 0.5838, 0.643, 0.5112, 0.643, 0.5838, 0.5703, 0.6565, 0.5703, 0.6565, 0.643, 0.5838, 0.643, 0.6928, 0.5703, 0.7292, 0.5703, 0.7292, 0.643, 0.6928, 0.643, 0.7292, 0.5703, 0.8018, 0.5703, 0.8018, 0.643, 0.7292, 0.643, 0.5112, 0.8609, 0.5838, 0.8609, 0.5838, 0.9336, 0.5112, 0.9336, 0.5838, 0.8609, 0.6565, 0.8609, 0.6565, 0.9336, 0.5838, 0.9336, 0.6928, 0.8609, 0.7292, 0.8609, 0.7292, 0.9336, 0.6928, 0.9336, 0.7292, 0.8609, 0.8018, 0.8609, 0.8018, 0.9336, 0.7292, 0.9336, 0.3695, 0.2754, 0.4422, 0.2754, 0.4422, 0.3117, 0.3695, 0.3117, 0.6928, 0.7156, 0.7292, 0.7156, 0.7292, 0.752, 0.6928, 0.752, 0.2242, 0.2754, 0.2969, 0.2754, 0.2969, 0.3117, 0.2242, 0.3117, 0.5112, 0.7156, 0.5838, 0.7156, 0.5838, 0.752, 0.5112, 0.752, 0.8018, 0.7156, 0.8745, 0.7156, 0.8745, 0.752, 0.8018, 0.752, 0.6565, 0.7156, 0.6928, 0.7156, 0.6928, 0.752, 0.6565, 0.752, 0.6565, 0.8609, 0.6928, 0.8609, 0.6928, 0.9336, 0.6565, 0.9336, 0.6565, 0.5703, 0.6928, 0.5703, 0.6928, 0.643, 0.6565, 0.643, 0.2969, 0.2027, 0.3332, 0.2027, 0.3332, 0.2754, 0.2969, 0.2754, 0.6565, 0.752, 0.6928, 0.752, 0.6928, 0.7883, 0.6565, 0.7883, 0.2969, 0.348, 0.3332, 0.348, 0.3332, 0.4207, 0.2969, 0.4207])
_ca = me_canalwetcenter_001.color_attributes.new('Color', 'FLOAT_COLOR', 'POINT')
_ca.data.foreach_set('color', [1.0, 1.0, 1.0, 1.0, 1.0, 1.0, 1.0, 1.0, 1.0, 1.0, 1.0, 1.0, 1.0, 1.0, 1.0, 1.0, 1.0, 1.0, 1.0, 1.0, 1.0, 1.0, 1.0, 1.0, 1.0, 1.0, 1.0, 1.0, 1.0, 1.0, 1.0, 1.0, 1.0, 1.0, 1.0, 1.0, 1.0, 1.0, 1.0, 1.0, 1.0, 1.0, 1.0, 1.0, 1.0, 1.0, 1.0, 1.0, 1.0, 1.0, 1.0, 1.0, 1.0, 1.0, 1.0, 1.0, 1.0, 1.0, 1.0, 1.0, 1.0, 1.0, 1.0, 1.0, 1.0, 1.0, 1.0, 1.0, 1.0, 1.0, 1.0, 1.0, 1.0, 1.0, 1.0, 1.0, 1.0, 1.0, 1.0, 1.0, 1.0, 1.0, 1.0, 1.0, 1.0, 1.0, 1.0, 1.0, 1.0, 1.0, 1.0, 1.0, 1.0, 1.0, 1.0, 1.0, 1.0, 1.0, 1.0, 1.0, 1.0, 1.0, 1.0, 1.0, 1.0, 1.0, 1.0, 1.0, 1.0, 1.0, 1.0, 1.0, 1.0, 1.0, 1.0, 1.0, 1.0, 1.0, 1.0, 1.0, 1.0, 1.0, 1.0, 1.0, 1.0, 1.0, 1.0, 1.0, 1.0, 1.0, 1.0, 1.0, 1.0, 1.0, 1.0, 1.0, 1.0, 1.0, 1.0, 1.0, 1.0, 1.0, 1.0, 1.0, 1.0, 1.0, 1.0, 1.0, 1.0, 1.0, 1.0, 1.0, 1.0, 1.0, 1.0, 1.0, 1.0, 1.0, 1.0, 1.0, 1.0, 1.0, 1.0, 1.0, 1.0, 1.0, 1.0, 1.0, 1.0, 1.0, 1.0, 1.0, 1.0, 1.0, 1.0, 1.0, 1.0, 1.0, 1.0, 1.0, 1.0, 1.0, 1.0, 1.0, 1.0, 1.0, 1.0, 1.0, 1.0, 1.0, 1.0, 1.0, 1.0, 1.0, 1.0, 1.0])
me_canalwetcenter_001.materials.append(mat_material_001)
me_canalwetcenter_001.update()
me_canalwetcorner_001 = bpy.data.meshes.new('CanalWetCorner.001')
me_canalwetcorner_001.from_pydata([(-0.5, -0.5, 0.0), (-0.5, -0.5, 0.0), (-0.5, -0.25, 0.0), (-0.5, -0.25, -0.7694), (-0.5, -0.25, 0.0), (-0.25, -0.5, 0.0), (-0.25, -0.5, 0.0), (-0.25, -0.25, 0.0), (-0.5, -0.5, -0.7694), (-0.25, -0.5, -0.7694), (-0.5, -0.25, -0.1243), (-0.5, -0.5, -0.1243), (-0.25, -0.5, -0.1243), (-0.25, -0.4607, 0.0), (-0.5, -0.4607, 0.0), (-0.4584, -0.25, 0.0), (-0.4584, -0.5, 0.0), (-0.4584, -0.4607, 0.0)], [], [(0, 4, 10, 11), (12, 11, 8, 9), (11, 10, 3, 8), (6, 0, 11, 12), (15, 17, 13, 7), (14, 1, 16, 17), (16, 5, 13, 17), (14, 17, 15, 2)])
_uv = me_canalwetcorner_001.uv_layers.new(name='UVMap')
_uv.uv.foreach_set('vector', [0.2265, 0.2112, 0.2987, 0.2112, 0.2987, 0.2653, 0.2265, 0.2653, 0.6308, 0.5223, 0.7962, 0.5223, 0.7962, 0.9493, 0.6308, 0.9493, 0.7962, 0.5223, 0.9617, 0.5223, 0.9617, 0.9493, 0.7962, 0.9493, 0.2987, 0.2113, 0.2265, 0.2112, 0.2265, 0.2653, 0.2987, 0.2653, 0.8197, 0.9186, 0.5011, 0.9186, 0.5011, 0.6024, 0.8197, 0.6024, 0.2303, 0.256, 0.228, 0.256, 0.228, 0.2535, 0.2303, 0.2535, 0.2274, 0.3058, 0.2274, 0.2457, 0.2351, 0.2457, 0.2351, 0.3058, 0.1931, 0.2553, 0.1931, 0.2499, 0.2542, 0.2499, 0.2542, 0.2553])
_ca = me_canalwetcorner_001.color_attributes.new('Color', 'FLOAT_COLOR', 'POINT')
_ca.data.foreach_set('color', [1.0, 1.0, 1.0, 1.0, 1.0, 1.0, 1.0, 1.0, 1.0, 1.0, 1.0, 1.0, 1.0, 1.0, 1.0, 1.0, 1.0, 1.0, 1.0, 1.0, 1.0, 1.0, 1.0, 1.0, 1.0, 1.0, 1.0, 1.0, 1.0, 1.0, 1.0, 1.0, 1.0, 1.0, 1.0, 1.0, 1.0, 1.0, 1.0, 1.0, 1.0, 1.0, 1.0, 1.0, 1.0, 1.0, 1.0, 1.0, 1.0, 1.0, 1.0, 1.0, 1.0, 1.0, 1.0, 1.0, 1.0, 1.0, 1.0, 1.0, 1.0, 1.0, 1.0, 1.0, 1.0, 1.0, 1.0, 1.0, 1.0, 1.0, 1.0, 1.0])
me_canalwetcorner_001.materials.append(mat_material_001)
me_canalwetcorner_001.update()
me_canalwetedge_001 = bpy.data.meshes.new('CanalWetEdge.001')
me_canalwetedge_001.from_pydata([(-0.5, 0.25, 0.0), (-0.5, -0.25, -0.7694), (-0.5, 0.25, -0.7694), (-0.25, -0.25, 0.0), (-0.25, 0.25, 0.0), (-0.5, -0.25, -0.1243), (-0.5, 0.25, -0.1243), (-0.5, -0.25, 0.0), (-0.4625, 0.25, 0.0), (-0.4625, -0.25, 0.0)], [], [(6, 5, 7, 0), (8, 0, 7, 9), (5, 6, 2, 1), (4, 8, 9, 3)])
_uv = me_canalwetedge_001.uv_layers.new(name='UVMap')
_uv.uv.foreach_set('vector', [0.5881, 0.1238, -0.0725, 0.1238, -0.0725, 0.3093, 0.5881, 0.3093, -0.08206, -0.0154, -0.08206, 0.3533, 0.5726, 0.3533, 0.5726, -0.0154, 0.533, 0.5606, 0.8326, 0.5606, 0.8326, 0.9472, 0.533, 0.9472, -0.08937, 0.4791, -0.08937, 0.7865, 0.5655, 0.7865, 0.5655, 0.4791])
_ca = me_canalwetedge_001.color_attributes.new('Color', 'FLOAT_COLOR', 'POINT')
_ca.data.foreach_set('color', [0.3164, 0.4101, 1.0, 1.0, 0.3077, 0.3493, 1.0, 1.0, 1.0, 1.0, 1.0, 1.0, 0.181, 0.3255, 1.0, 1.0, 0.2537, 0.3676, 1.0, 1.0, 0.181, 0.3255, 1.0, 1.0, 0.6837, 0.7126, 1.0, 1.0, 0.1998, 0.3355, 1.0, 1.0, 0.2297, 0.3527, 1.0, 1.0, 0.1847, 0.3274, 1.0, 1.0])
me_canalwetedge_001.materials.append(mat_material_001)
me_canalwetedge_001.update()
me_canalwetcenter_002 = bpy.data.meshes.new('CanalWetCenter.002')
me_canalwetcenter_002.from_pydata([(0.25, -0.25, 0.0), (-0.25, -0.25, 0.0), (0.25, 0.25, 0.0), (-0.25, 0.25, 0.0), (-0.25, -0.15, 0.0), (-0.25, -0.1074, 0.0), (-0.25, 0.1074, 0.0), (-0.25, 0.15, 0.0), (0.25, -0.15, 0.0), (0.25, -0.1074, 0.0), (0.25, 0.1074, 0.0), (0.25, 0.15, 0.0), (0.15, -0.25, 0.0), (0.11, -0.25, 0.0), (-0.11, -0.25, 0.0), (-0.15, -0.25, 0.0), (0.15, 0.25, 0.0), (0.11, 0.25, 0.0), (-0.11, 0.25, 0.0), (-0.15, 0.25, 0.0), (0.2349, -0.2349, 0.0), (0.1722, -0.2349, 0.0), (-0.1722, -0.2349, 0.0), (-0.2349, -0.2349, 0.0), (0.2349, -0.1683, 0.0), (0.2012, -0.1966, 0.0), (-0.2012, -0.1966, 0.0), (-0.2349, -0.1683, 0.0), (0.2349, 0.1683, 0.0), (0.2012, 0.1966, 0.0), (-0.2012, 0.1966, 0.0), (-0.2349, 0.1683, 0.0), (0.2349, 0.2349, 0.0), (0.1722, 0.2349, 0.0), (-0.1722, 0.2349, 0.0), (-0.2349, 0.2349, 0.0), (-0.25, 0.0, 0.0), (0.25, 0.0, 0.0), (-0.1161, 0.0, 0.0), (-0.08514, 0.0, 0.0), (0.08514, 0.0, 0.0), (0.1161, 0.0, 0.0), (0.0, -0.25, 0.0), (0.0, 0.25, 0.0), (0.0, -0.1161, 0.0), (0.0, -0.08318, 0.0), (0.0, 0.08318, 0.0), (0.0, 0.1161, 0.0), (0.0, 0.0, 0.0)], [], [(32, 11, 2, 16), (12, 0, 8, 20), (20, 8, 9, 24), (41, 37, 10, 28), (28, 10, 11, 32), (6, 31, 35, 7), (31, 30, 34, 35), (46, 29, 33, 47), (29, 28, 32, 33), (36, 38, 31, 6), (38, 39, 30, 31), (48, 40, 29, 46), (40, 41, 28, 29), (4, 23, 27, 5), (23, 22, 26, 27), (44, 21, 25, 45), (21, 20, 24, 25), (1, 15, 23, 4), (15, 14, 22, 23), (42, 13, 21, 44), (13, 12, 20, 21), (7, 35, 19, 3), (35, 34, 18, 19), (47, 33, 17, 43), (33, 32, 16, 17), (25, 24, 41, 40), (45, 25, 40, 48), (27, 26, 39, 38), (5, 27, 38, 36), (24, 9, 37, 41), (26, 45, 48, 39), (34, 47, 43, 18), (14, 42, 44, 22), (22, 44, 45, 26), (39, 48, 46, 30), (30, 46, 47, 34)])
_uv = me_canalwetcenter_002.uv_layers.new(name='UVMap')
_uv.uv.foreach_set('vector', [0.8018, 0.8609, 0.8745, 0.8609, 0.8745, 0.9336, 0.8018, 0.9336, 0.8018, 0.5703, 0.8745, 0.5703, 0.8745, 0.643, 0.8018, 0.643, 0.8018, 0.643, 0.8745, 0.643, 0.8745, 0.7156, 0.8018, 0.7156, 0.8018, 0.752, 0.8745, 0.752, 0.8745, 0.7883, 0.8018, 0.7883, 0.8018, 0.7883, 0.8745, 0.7883, 0.8745, 0.8609, 0.8018, 0.8609, 0.5112, 0.7883, 0.5838, 0.7883, 0.5838, 0.8609, 0.5112, 0.8609, 0.5838, 0.7883, 0.6565, 0.7883, 0.6565, 0.8609, 0.5838, 0.8609, 0.3332, 0.348, 0.3695, 0.348, 0.3695, 0.4207, 0.3332, 0.4207, 0.7292, 0.7883, 0.8018, 0.7883, 0.8018, 0.8609, 0.7292, 0.8609, 0.5112, 0.752, 0.5838, 0.752, 0.5838, 0.7883, 0.5112, 0.7883, 0.2242, 0.3117, 0.2969, 0.3117, 0.2969, 0.348, 0.2242, 0.348, 0.6928, 0.752, 0.7292, 0.752, 0.7292, 0.7883, 0.6928, 0.7883, 0.3695, 0.3117, 0.4422, 0.3117, 0.4422, 0.348, 0.3695, 0.348, 0.5112, 0.643, 0.5838, 0.643, 0.5838, 0.7156, 0.5112, 0.7156, 0.5838, 0.643, 0.6565, 0.643, 0.6565, 0.7156, 0.5838, 0.7156, 0.3332, 0.2027, 0.3695, 0.2027, 0.3695, 0.2754, 0.3332, 0.2754, 0.7292, 0.643, 0.8018, 0.643, 0.8018, 0.7156, 0.7292, 0.7156, 0.5112, 0.5703, 0.5838, 0.5703, 0.5838, 0.643, 0.5112, 0.643, 0.5838, 0.5703, 0.6565, 0.5703, 0.6565, 0.643, 0.5838, 0.643, 0.6928, 0.5703, 0.7292, 0.5703, 0.7292, 0.643, 0.6928, 0.643, 0.7292, 0.5703, 0.8018, 0.5703, 0.8018, 0.643, 0.7292, 0.643, 0.5112, 0.8609, 0.5838, 0.8609, 0.5838, 0.9336, 0.5112, 0.9336, 0.5838, 0.8609, 0.6565, 0.8609, 0.6565, 0.9336, 0.5838, 0.9336, 0.6928, 0.8609, 0.7292, 0.8609, 0.7292, 0.9336, 0.6928, 0.9336, 0.7292, 0.8609, 0.8018, 0.8609, 0.8018, 0.9336, 0.7292, 0.9336, 0.3695, 0.2754, 0.4422, 0.2754, 0.4422, 0.3117, 0.3695, 0.3117, 0.6928, 0.7156, 0.7292, 0.7156, 0.7292, 0.752, 0.6928, 0.752, 0.2242, 0.2754, 0.2969, 0.2754, 0.2969, 0.3117, 0.2242, 0.3117, 0.5112, 0.7156, 0.5838, 0.7156, 0.5838, 0.752, 0.5112, 0.752, 0.8018, 0.7156, 0.8745, 0.7156, 0.8745, 0.752, 0.8018, 0.752, 0.6565, 0.7156, 0.6928, 0.7156, 0.6928, 0.752, 0.6565, 0.752, 0.6565, 0.8609, 0.6928, 0.8609, 0.6928, 0.9336, 0.6565, 0.9336, 0.6565, 0.5703, 0.6928, 0.5703, 0.6928, 0.643, 0.6565, 0.643, 0.2969, 0.2027, 0.3332, 0.2027, 0.3332, 0.2754, 0.2969, 0.2754, 0.6565, 0.752, 0.6928, 0.752, 0.6928, 0.7883, 0.6565, 0.7883, 0.2969, 0.348, 0.3332, 0.348, 0.3332, 0.4207, 0.2969, 0.4207])
_ca = me_canalwetcenter_002.color_attributes.new('Color', 'FLOAT_COLOR', 'POINT')
_ca.data.foreach_set('color', [0.1812, 0.3256, 1.0, 1.0, 0.1816, 0.3258, 1.0, 1.0, 0.181, 0.3255, 1.0, 1.0, 0.181, 0.3255, 1.0, 1.0, 0.181, 0.3255, 1.0, 1.0, 0.181, 0.3255, 1.0, 1.0, 0.181, 0.3255, 1.0, 1.0, 0.181, 0.3255, 1.0, 1.0, 0.181, 0.3255, 1.0, 1.0, 0.181, 0.3255, 1.0, 1.0, 0.181, 0.3255, 1.0, 1.0, 0.181, 0.3255, 1.0, 1.0, 0.181, 0.3255, 1.0, 1.0, 0.181, 0.3255, 1.0, 1.0, 0.181, 0.3255, 1.0, 1.0, 0.181, 0.3255, 1.0, 1.0, 0.181, 0.3255, 1.0, 1.0, 0.181, 0.3255, 1.0, 1.0, 0.181, 0.3255, 1.0, 1.0, 0.181, 0.3255, 1.0, 1.0, 0.181, 0.3255, 1.0, 1.0, 0.181, 0.3255, 1.0, 1.0, 0.181, 0.3255, 1.0, 1.0, 0.181, 0.3255, 1.0, 1.0, 0.181, 0.3255, 1.0, 1.0, 0.181, 0.3255, 1.0, 1.0, 0.181, 0.3255, 1.0, 1.0, 0.181, 0.3255, 1.0, 1.0, 0.181, 0.3255, 1.0, 1.0, 0.181, 0.3255, 1.0, 1.0, 0.181, 0.3255, 1.0, 1.0, 0.181, 0.3255, 1.0, 1.0, 0.181, 0.3255, 1.0, 1.0, 0.181, 0.3255, 1.0, 1.0, 0.181, 0.3255, 1.0, 1.0, 0.181, 0.3255, 1.0, 1.0, 0.181, 0.3255, 1.0, 1.0, 0.181, 0.3255, 1.0, 1.0, 0.181, 0.3255, 1.0, 1.0, 0.181, 0.3255, 1.0, 1.0, 0.181, 0.3255, 1.0, 1.0, 0.181, 0.3255, 1.0, 1.0, 0.181, 0.3255, 1.0, 1.0, 0.181, 0.3255, 1.0, 1.0, 0.1826, 0.3263, 1.0, 1.0, 0.1844, 0.3272, 1.0, 1.0, 0.181, 0.3255, 1.0, 1.0, 0.181, 0.3255, 1.0, 1.0, 0.181, 0.3255, 1.0, 1.0])
me_canalwetcenter_002.materials.append(mat_material_001)
me_canalwetcenter_002.update()
me_canalwetcorner_002 = bpy.data.meshes.new('CanalWetCorner.002')
me_canalwetcorner_002.from_pydata([(-0.5, -0.5, 0.0), (-0.5, -0.5, 0.0), (-0.5, -0.25, 0.0), (-0.5, -0.25, -0.7694), (-0.5, -0.25, 0.0), (-0.25, -0.5, 0.0), (-0.25, -0.5, 0.0), (-0.25, -0.25, 0.0), (-0.5, -0.5, -0.7694), (-0.25, -0.5, -0.7694), (-0.5, -0.25, -0.1243), (-0.5, -0.5, -0.1243), (-0.25, -0.5, -0.1243), (-0.25, -0.4607, 0.0), (-0.5, -0.4607, 0.0), (-0.4584, -0.25, 0.0), (-0.4584, -0.5, 0.0), (-0.4584, -0.4607, 0.0)], [], [(0, 4, 10, 11), (12, 11, 8, 9), (11, 10, 3, 8), (6, 0, 11, 12), (15, 17, 13, 7), (14, 1, 16, 17), (16, 5, 13, 17), (14, 17, 15, 2)])
_uv = me_canalwetcorner_002.uv_layers.new(name='UVMap')
_uv.uv.foreach_set('vector', [0.2265, 0.2112, 0.2987, 0.2112, 0.2987, 0.2653, 0.2265, 0.2653, 0.6308, 0.5223, 0.7962, 0.5223, 0.7962, 0.9493, 0.6308, 0.9493, 0.7962, 0.5223, 0.9617, 0.5223, 0.9617, 0.9493, 0.7962, 0.9493, 0.2987, 0.2113, 0.2265, 0.2112, 0.2265, 0.2653, 0.2987, 0.2653, 0.8197, 0.9186, 0.5011, 0.9186, 0.5011, 0.6024, 0.8197, 0.6024, 0.2303, 0.256, 0.228, 0.256, 0.228, 0.2535, 0.2303, 0.2535, 0.2274, 0.3058, 0.2274, 0.2457, 0.2351, 0.2457, 0.2351, 0.3058, 0.1931, 0.2553, 0.1931, 0.2499, 0.2542, 0.2499, 0.2542, 0.2553])
_ca = me_canalwetcorner_002.color_attributes.new('Color', 'FLOAT_COLOR', 'POINT')
_ca.data.foreach_set('color', [1.0, 1.0, 1.0, 1.0, 1.0, 1.0, 1.0, 1.0, 1.0, 1.0, 1.0, 1.0, 1.0, 1.0, 1.0, 1.0, 1.0, 1.0, 1.0, 1.0, 1.0, 1.0, 1.0, 1.0, 1.0, 1.0, 1.0, 1.0, 0.181, 0.3255, 1.0, 1.0, 1.0, 1.0, 1.0, 1.0, 1.0, 1.0, 1.0, 1.0, 1.0, 1.0, 1.0, 1.0, 1.0, 1.0, 1.0, 1.0, 1.0, 1.0, 1.0, 1.0, 1.0, 1.0, 1.0, 1.0, 1.0, 1.0, 1.0, 1.0, 1.0, 1.0, 1.0, 1.0, 1.0, 1.0, 1.0, 1.0, 1.0, 1.0, 1.0, 1.0])
me_canalwetcorner_002.materials.append(mat_material_001)
me_canalwetcorner_002.update()
me_canalwetedge_002 = bpy.data.meshes.new('CanalWetEdge.002')
me_canalwetedge_002.from_pydata([(-0.5, 0.25, 0.0), (-0.5, -0.25, -0.7694), (-0.5, 0.25, -0.7694), (-0.25, -0.25, 0.0), (-0.25, 0.25, 0.0), (-0.5, -0.25, -0.1243), (-0.5, 0.25, -0.1243), (-0.5, -0.25, 0.0), (-0.4625, 0.25, 0.0), (-0.4625, -0.25, 0.0)], [], [(6, 5, 7, 0), (8, 0, 7, 9), (5, 6, 2, 1), (4, 8, 9, 3)])
_uv = me_canalwetedge_002.uv_layers.new(name='UVMap')
_uv.uv.foreach_set('vector', [0.5881, 0.1238, -0.0725, 0.1238, -0.0725, 0.3093, 0.5881, 0.3093, -0.08206, -0.0154, -0.08206, 0.3533, 0.5726, 0.3533, 0.5726, -0.0154, 0.533, 0.5606, 0.8326, 0.5606, 0.8326, 0.9472, 0.533, 0.9472, -0.08937, 0.4791, -0.08937, 0.7865, 0.5655, 0.7865, 0.5655, 0.4791])
_ca = me_canalwetedge_002.color_attributes.new('Color', 'FLOAT_COLOR', 'POINT')
_ca.data.foreach_set('color', [1.0, 1.0, 1.0, 1.0, 0.3274, 0.3539, 1.0, 1.0, 1.0, 1.0, 1.0, 1.0, 0.181, 0.3255, 1.0, 1.0, 0.1811, 0.3255, 1.0, 1.0, 1.0, 1.0, 1.0, 1.0, 1.0, 1.0, 1.0, 1.0, 1.0, 1.0, 1.0, 1.0, 1.0, 1.0, 1.0, 1.0, 1.0, 1.0, 1.0, 1.0])
me_canalwetedge_002.materials.append(mat_material_001)
me_canalwetedge_002.update()
me_tilecenter_001 = bpy.data.meshes.new('TileCenter.001')
me_tilecenter_001.from_pydata([(0.25, -0.25, 0.0), (-0.25, -0.25, 0.0), (0.25, 0.25, 0.0), (-0.25, 0.25, 0.0)], [], [(1, 0, 2, 3)])
_uv = me_tilecenter_001.uv_layers.new(name='UVMap')
_uv.uv.foreach_set('vector', [-0.3514, -0.3481, 0.8565, -0.3481, 0.8565, 0.8598, -0.3514, 0.8598])
_ca = me_tilecenter_001.color_attributes.new('Color', 'FLOAT_COLOR', 'POINT')
_ca.data.foreach_set('color', [0.2546, 0.6383, 0.06564, 1.0, 0.2546, 0.6383, 0.06564, 1.0, 0.2546, 0.6383, 0.06564, 1.0, 0.2546, 0.6383, 0.06564, 1.0])
me_tilecenter_001.materials.append(mat_material_001)
me_tilecenter_001.update()
me_tilecorner_001 = bpy.data.meshes.new('TileCorner.001')
me_tilecorner_001.from_pydata([(-0.5, -0.5, 0.0), (-0.5, -0.5, 0.0), (-0.5, -0.25, 0.0), (-0.5, -0.25, -0.7694), (-0.5, -0.25, 0.0), (-0.25, -0.5, 0.0), (-0.25, -0.5, 0.0), (-0.25, -0.25, 0.0), (-0.5, -0.5, -0.7694), (-0.25, -0.5, -0.7694), (-0.5, -0.25, -0.1243), (-0.5, -0.5, -0.1243), (-0.25, -0.5, -0.1243), (-0.25, -0.4607, 0.0), (-0.5, -0.4607, 0.0), (-0.4584, -0.25, 0.0), (-0.4584, -0.5, 0.0), (-0.4584, -0.4607, 0.0)], [], [(0, 4, 10, 11), (12, 11, 8, 9), (11, 10, 3, 8), (6, 0, 11, 12), (15, 17, 13, 7), (14, 1, 16, 17), (16, 5, 13, 17), (14, 17, 15, 2)])
_uv = me_tilecorner_001.uv_layers.new(name='UVMap')
_uv.uv.foreach_set('vector', [1.336, 0.3104, 2.931, 0.3104, 2.931, 0.9831, 1.336, 0.9831, 0.6308, 0.5223, 0.7962, 0.5223, 0.7962, 0.9493, 0.6308, 0.9493, 0.7962, 0.5223, 0.9617, 0.5223, 0.9617, 0.9493, 0.7962, 0.9493, 1.843, 0.3226, 0.326, 0.3195, 0.326, 0.9616, 1.843, 0.9616, 0.8919, 0.9156, 0.5308, 0.9156, 0.5308, 0.5586, 0.8919, 0.5586, 0.5499, 0.1139, 0.3929, 0.1139, 0.3929, -0.05261, 0.5499, -0.05261, 0.422, 0.9194, 0.422, -0.3515, 0.579, -0.3515, 0.579, 0.9194, -0.4276, 0.1061, -0.4276, -0.06042, 0.9348, -0.06042, 0.9348, 0.1061])
_ca = me_tilecorner_001.color_attributes.new('Color', 'FLOAT_COLOR', 'POINT')
_ca.data.foreach_set('color', [0.9999, 0.9999, 0.9999, 1.0, 0.9999, 0.9999, 0.9999, 1.0, 0.6006, 0.7713, 0.5651, 1.0, 1.0, 1.0, 1.0, 1.0, 0.6006, 0.7713, 0.5651, 1.0, 0.9823, 0.9888, 0.9811, 1.0, 0.9823, 0.9888, 0.9811, 1.0, 0.2546, 0.6383, 0.06564, 1.0, 1.0, 1.0, 1.0, 1.0, 1.0, 1.0, 1.0, 1.0, 0.9765, 0.9852, 0.975, 1.0, 1.0, 1.0, 1.0, 1.0, 0.9931, 0.9956, 0.9926, 1.0, 0.9643, 0.9775, 0.9619, 1.0, 0.9999, 0.9999, 0.9999, 1.0, 0.5808, 0.7616, 0.5427, 1.0, 1.0, 1.0, 1.0, 1.0, 1.0, 1.0, 1.0, 1.0])
me_tilecorner_001.materials.append(mat_material_001)
me_tilecorner_001.update()
me_tileedge_001 = bpy.data.meshes.new('TileEdge.001')
me_tileedge_001.from_pydata([(-0.5, 0.25, 0.0), (-0.5, -0.25, -0.7694), (-0.5, 0.25, -0.7694), (-0.25, -0.25, 0.0), (-0.25, 0.25, 0.0), (-0.5, -0.25, -0.1243), (-0.5, 0.25, -0.1243), (-0.5, -0.25, 0.0), (-0.4625, 0.25, 0.0), (-0.4625, -0.25, 0.0)], [], [(6, 5, 7, 0), (8, 0, 7, 9), (5, 6, 2, 1), (4, 8, 9, 3)])
_uv = me_tileedge_001.uv_layers.new(name='UVMap')
_uv.uv.foreach_set('vector', [1.665, 0.5842, -1.176, 0.5842, -1.176, 0.4623, 1.665, 0.4623, -1.179, -0.01165, -1.179, 0.02515, 1.669, 0.02515, 1.669, -0.01165, 0.533, 0.5606, 0.8326, 0.5606, 0.8326, 0.9472, 0.533, 0.9472, -4.329, -0.2201, -4.329, -0.01165, 4.819, -0.01165, 4.819, -0.2201])
_ca = me_tileedge_001.color_attributes.new('Color', 'FLOAT_COLOR', 'POINT')
_ca.data.foreach_set('color', [1.0, 1.0, 1.0, 1.0, 1.0, 1.0, 1.0, 1.0, 1.0, 1.0, 1.0, 1.0, 0.2546, 0.6383, 0.06564, 1.0, 0.2546, 0.6383, 0.06564, 1.0, 1.0, 1.0, 1.0, 1.0, 1.0, 1.0, 1.0, 1.0, 0.9697, 0.9809, 0.9677, 1.0, 0.9465, 0.9665, 0.943, 1.0, 0.6759, 0.8098, 0.6493, 1.0])
me_tileedge_001.materials.append(mat_material_001)
me_tileedge_001.update()
me_tilecenter_002 = bpy.data.meshes.new('TileCenter.002')
me_tilecenter_002.from_pydata([(0.25, -0.25, 0.0), (-0.25, -0.25, 0.0), (0.25, 0.25, 0.0), (-0.25, 0.25, 0.0)], [], [(1, 0, 2, 3)])
_uv = me_tilecenter_002.uv_layers.new(name='UVMap')
_uv.uv.foreach_set('vector', [0.5376, 0.6215, 0.7985, 0.6215, 0.7985, 0.8824, 0.5376, 0.8824])
_ca = me_tilecenter_002.color_attributes.new('Color', 'FLOAT_COLOR', 'POINT')
_ca.data.foreach_set('color', [0.3264, 0.2381, 0.095, 1.0, 0.3264, 0.2381, 0.095, 1.0, 0.3264, 0.2381, 0.095, 1.0, 0.3264, 0.2381, 0.095, 1.0])
me_tilecenter_002.materials.append(mat_material_001)
me_tilecenter_002.update()
me_tilecorner_002 = bpy.data.meshes.new('TileCorner.002')
me_tilecorner_002.from_pydata([(-0.5, -0.5, 0.0), (-0.5, -0.5, 0.0), (-0.5, -0.25, 0.0), (-0.5, -0.25, -0.7694), (-0.5, -0.25, 0.0), (-0.25, -0.5, 0.0), (-0.25, -0.5, 0.0), (-0.25, -0.25, 0.0), (-0.5, -0.5, -0.7694), (-0.25, -0.5, -0.7694), (-0.5, -0.25, -0.1243), (-0.5, -0.5, -0.1243), (-0.25, -0.5, -0.1243), (-0.25, -0.4607, 0.0), (-0.5, -0.4607, 0.0), (-0.4584, -0.25, 0.0), (-0.4584, -0.5, 0.0), (-0.4584, -0.4607, 0.0)], [], [(0, 4, 10, 11), (12, 11, 8, 9), (11, 10, 3, 8), (6, 0, 11, 12), (15, 17, 13, 7), (14, 1, 16, 17), (16, 5, 13, 17), (14, 17, 15, 2)])
_uv = me_tilecorner_002.uv_layers.new(name='UVMap')
_uv.uv.foreach_set('vector', [1.336, 0.3104, 2.931, 0.3104, 2.931, 0.9831, 1.336, 0.9831, 0.6308, 0.5223, 0.7962, 0.5223, 0.7962, 0.9493, 0.6308, 0.9493, 0.7962, 0.5223, 0.9617, 0.5223, 0.9617, 0.9493, 0.7962, 0.9493, 1.843, 0.3226, 0.326, 0.3195, 0.326, 0.9616, 1.843, 0.9616, 0.8919, 0.9156, 0.5308, 0.9156, 0.5308, 0.5586, 0.8919, 0.5586, 0.5499, 0.1139, 0.3929, 0.1139, 0.3929, -0.05261, 0.5499, -0.05261, 0.422, 0.9194, 0.422, -0.3515, 0.579, -0.3515, 0.579, 0.9194, -0.4276, 0.1061, -0.4276, -0.06042, 0.9348, -0.06042, 0.9348, 0.1061])
_ca = me_tilecorner_002.color_attributes.new('Color', 'FLOAT_COLOR', 'POINT')
_ca.data.foreach_set('color', [0.9999, 0.9999, 0.9999, 1.0, 0.9999, 0.9999, 0.9999, 1.0, 0.6006, 0.7713, 0.5651, 1.0, 1.0, 1.0, 1.0, 1.0, 0.6006, 0.7713, 0.5651, 1.0, 0.9712, 0.977, 0.9688, 1.0, 0.9712, 0.977, 0.9688, 1.0, 0.3264, 0.2381, 0.095, 1.0, 1.0, 1.0, 1.0, 1.0, 1.0, 1.0, 1.0, 1.0, 0.9765, 0.9852, 0.975, 1.0, 1.0, 1.0, 1.0, 1.0, 0.9931, 0.9956, 0.9926, 1.0, 0.566, 0.5386, 0.4969, 1.0, 0.9999, 0.9999, 0.9999, 1.0, 0.5808, 0.7616, 0.5427, 1.0, 1.0, 1.0, 1.0, 1.0, 1.0, 1.0, 1.0, 1.0])
me_tilecorner_002.materials.append(mat_material_001)
me_tilecorner_002.update()
me_tileedge_002 = bpy.data.meshes.new('TileEdge.002')
me_tileedge_002.from_pydata([(-0.5, 0.25, 0.0), (-0.5, -0.25, -0.7694), (-0.5, 0.25, -0.7694), (-0.25, -0.25, 0.0), (-0.25, 0.25, 0.0), (-0.5, -0.25, -0.1243), (-0.5, 0.25, -0.1243), (-0.5, -0.25, 0.0), (-0.4625, 0.25, 0.0), (-0.4625, -0.25, 0.0)], [], [(6, 5, 7, 0), (8, 0, 7, 9), (5, 6, 2, 1), (4, 8, 9, 3)])
_uv = me_tileedge_002.uv_layers.new(name='UVMap')
_uv.uv.foreach_set('vector', [1.665, 0.5842, -1.176, 0.5842, -1.176, 0.4623, 1.665, 0.4623, -1.179, -0.01165, -1.179, 0.02515, 1.669, 0.02515, 1.669, -0.01165, 0.533, 0.5606, 0.8326, 0.5606, 0.8326, 0.9472, 0.533, 0.9472, -4.329, -0.2201, -4.329, -0.01165, 4.819, -0.01165, 4.819, -0.2201])
_ca = me_tileedge_002.color_attributes.new('Color', 'FLOAT_COLOR', 'POINT')
_ca.data.foreach_set('color', [1.0, 1.0, 1.0, 1.0, 1.0, 1.0, 1.0, 1.0, 0.9987, 0.9987, 0.9987, 1.0, 0.3264, 0.2381, 0.095, 1.0, 0.3264, 0.2381, 0.095, 1.0, 1.0, 1.0, 1.0, 1.0, 1.0, 1.0, 1.0, 1.0, 0.9697, 0.9809, 0.9677, 1.0, 0.9462, 0.9661, 0.9426, 1.0, 0.6759, 0.8098, 0.6493, 1.0])
me_tileedge_002.materials.append(mat_material_001)
me_tileedge_002.update()

# ---- objects
ob_plane = bpy.data.objects.new('Plane', me_plane_004)
ob_plane_001 = bpy.data.objects.new('Plane.001', me_plane_001)
ob_plane_002 = bpy.data.objects.new('Plane.002', me_plane_003)
ob_plane_003 = bpy.data.objects.new('Plane.003', me_plane_002)
ob_plane_004 = bpy.data.objects.new('Plane.004', me_plane_005)
ob_plane_005 = bpy.data.objects.new('Plane.005', me_plane_006)
ob_tilecenter = bpy.data.objects.new('TileCenter', me_tilecenter)
ob_tilecorner = bpy.data.objects.new('TileCorner', me_tilecorner)
ob_tileedge = bpy.data.objects.new('TileEdge', me_tileedge)
ob_citycenter = bpy.data.objects.new('CityCenter', me_citycenter)
ob_citycorner = bpy.data.objects.new('CityCorner', me_citycorner)
ob_cityedge = bpy.data.objects.new('CityEdge', me_cityedge)
ob_canaldrycenter = bpy.data.objects.new('CanalDryCenter', me_canaldrycenter)
ob_canaldrycorner = bpy.data.objects.new('CanalDryCorner', me_canaldrycorner)
ob_canaldryedge = bpy.data.objects.new('CanalDryEdge', me_canaldryedge)
ob_canalwetcenter = bpy.data.objects.new('CanalWetCenter', me_canalwetcenter)
ob_canalwetcorner = bpy.data.objects.new('CanalWetCorner', me_canalwetcorner)
ob_canalwetedge = bpy.data.objects.new('CanalWetEdge', me_canalwetedge)
ob_canallockcenter = bpy.data.objects.new('CanalLockCenter', me_canalwetcenter_001)
ob_canallockcorner = bpy.data.objects.new('CanalLockCorner', me_canalwetcorner_001)
ob_canallockedge = bpy.data.objects.new('CanalLockEdge', me_canalwetedge_001)
ob_canallockcenterwet = bpy.data.objects.new('CanalLockCenterWet', me_canalwetcenter_002)
ob_canallockcornerwet = bpy.data.objects.new('CanalLockCornerWet', me_canalwetcorner_002)
ob_canallockedgewet = bpy.data.objects.new('CanalLockEdgeWet', me_canalwetedge_002)
ob_farmcenter = bpy.data.objects.new('FarmCenter', me_tilecenter_001)
ob_farmcorner = bpy.data.objects.new('FarmCorner', me_tilecorner_001)
ob_farmedge = bpy.data.objects.new('FarmEdge', me_tileedge_001)
ob_roadcenter = bpy.data.objects.new('RoadCenter', me_tilecenter_002)
ob_roadcorner = bpy.data.objects.new('RoadCorner', me_tilecorner_002)
ob_roadedge = bpy.data.objects.new('RoadEdge', me_tileedge_002)

# ---- transforms, parenting, visibility, modifiers, constraints
ob_plane.location = (1.386, 4.069, 0.0)
_m = ob_plane.modifiers.new('GeometryNodes', 'NODES')
_m.node_group = ng_geometry_nodes
_gi = [s.identifier for s in ng_geometry_nodes.interface.items_tree if s.item_type == 'SOCKET' and s.in_out == 'INPUT']
_m[_gi[1]] = ob_tilecorner  # TileCorner
_m[_gi[2]] = ob_tilecenter  # TileCenter
_m[_gi[3]] = ob_tileedge  # TileEdge
ob_plane_001.location = (1.386, 4.069, 0.0)
_m = ob_plane_001.modifiers.new('GeometryNodes', 'NODES')
_m.node_group = ng_geometry_nodes
_gi = [s.identifier for s in ng_geometry_nodes.interface.items_tree if s.item_type == 'SOCKET' and s.in_out == 'INPUT']
_m[_gi[1]] = ob_canaldrycorner  # TileCorner
_m[_gi[2]] = ob_canaldrycenter  # TileCenter
_m[_gi[3]] = ob_canaldryedge  # TileEdge
ob_plane_002.location = (1.386, 4.069, 0.0)
_m = ob_plane_002.modifiers.new('GeometryNodes', 'NODES')
_m.node_group = ng_geometry_nodes
_gi = [s.identifier for s in ng_geometry_nodes.interface.items_tree if s.item_type == 'SOCKET' and s.in_out == 'INPUT']
_m[_gi[1]] = ob_citycorner  # TileCorner
_m[_gi[2]] = ob_citycenter  # TileCenter
_m[_gi[3]] = ob_cityedge  # TileEdge
ob_plane_003.location = (1.386, 4.069, 0.0)
_m = ob_plane_003.modifiers.new('GeometryNodes', 'NODES')
_m.node_group = ng_geometry_nodes
_gi = [s.identifier for s in ng_geometry_nodes.interface.items_tree if s.item_type == 'SOCKET' and s.in_out == 'INPUT']
_m[_gi[1]] = ob_canallockcorner  # TileCorner
_m[_gi[2]] = ob_canallockcenter  # TileCenter
_m[_gi[3]] = ob_canallockedge  # TileEdge
ob_plane_004.location = (1.386, 4.069, 0.0)
_m = ob_plane_004.modifiers.new('GeometryNodes', 'NODES')
_m.node_group = ng_geometry_nodes
_gi = [s.identifier for s in ng_geometry_nodes.interface.items_tree if s.item_type == 'SOCKET' and s.in_out == 'INPUT']
_m[_gi[1]] = ob_farmcorner  # TileCorner
_m[_gi[2]] = ob_farmcenter  # TileCenter
_m[_gi[3]] = ob_farmedge  # TileEdge
ob_plane_005.location = (1.386, 4.069, 0.0)
_m = ob_plane_005.modifiers.new('GeometryNodes', 'NODES')
_m.node_group = ng_geometry_nodes
_gi = [s.identifier for s in ng_geometry_nodes.interface.items_tree if s.item_type == 'SOCKET' and s.in_out == 'INPUT']
_m[_gi[1]] = ob_roadcorner  # TileCorner
_m[_gi[2]] = ob_roadcenter  # TileCenter
_m[_gi[3]] = ob_roadedge  # TileEdge
ob_tilecenter.location = (0.0, 0.0, 0.0)
ob_tilecorner.location = (0.0, 0.0, 0.0)
ob_tileedge.location = (0.0, 0.0, 0.0)
ob_citycenter.location = (0.0, 0.0, 0.0)
ob_citycorner.location = (0.0, 0.0, 0.0)
ob_cityedge.location = (0.0, 0.0, 0.0)
ob_canaldrycenter.location = (0.0, 0.0, 0.0)
ob_canaldrycorner.location = (0.0, 0.0, 0.0)
ob_canaldryedge.location = (0.0, 0.0, 0.0)
ob_canalwetcenter.location = (0.0, 0.0, 0.0)
ob_canalwetcorner.location = (0.0, 0.0, 0.0)
ob_canalwetedge.location = (0.0, 0.0, 0.0)
ob_canallockcenter.location = (0.0, 0.0, 0.0)
ob_canallockcorner.location = (0.0, 0.0, 0.0)
ob_canallockedge.location = (0.0, 0.0, 0.0)
ob_canallockcenterwet.location = (0.0, 0.0, 0.0)
ob_canallockcornerwet.location = (0.0, 0.0, 0.0)
ob_canallockedgewet.location = (0.0, 0.0, 0.0)
ob_farmcenter.location = (0.0, 0.0, 0.0)
ob_farmcorner.location = (0.0, 0.0, 0.0)
ob_farmedge.location = (0.0, 0.0, 0.0)
ob_roadcenter.location = (0.0, 0.0, 0.0)
ob_roadcorner.location = (0.0, 0.0, 0.0)
ob_roadedge.location = (0.0, 0.0, 0.0)

# ---- collection membership
col_collection.objects.link(ob_plane)
col_collection.objects.link(ob_plane_001)
col_collection.objects.link(ob_plane_002)
col_collection.objects.link(ob_plane_003)
col_collection.objects.link(ob_plane_004)
col_collection.objects.link(ob_plane_005)
col_tilebase.objects.link(ob_tilecenter)
col_tilebase.objects.link(ob_tilecorner)
col_tilebase.objects.link(ob_tileedge)
col_city.objects.link(ob_citycenter)
col_city.objects.link(ob_citycorner)
col_city.objects.link(ob_cityedge)
col_canaldry.objects.link(ob_canaldrycenter)
col_canaldry.objects.link(ob_canaldrycorner)
col_canaldry.objects.link(ob_canaldryedge)
col_canalwet.objects.link(ob_canalwetcenter)
col_canalwet.objects.link(ob_canalwetcorner)
col_canalwet.objects.link(ob_canalwetedge)
col_canallock.objects.link(ob_canallockcenter)
col_canallock.objects.link(ob_canallockcorner)
col_canallock.objects.link(ob_canallockedge)
col_canallockwet.objects.link(ob_canallockcenterwet)
col_canallockwet.objects.link(ob_canallockcornerwet)
col_canallockwet.objects.link(ob_canallockedgewet)
col_farm.objects.link(ob_farmcenter)
col_farm.objects.link(ob_farmcorner)
col_farm.objects.link(ob_farmedge)
col_road.objects.link(ob_roadcenter)
col_road.objects.link(ob_roadcorner)
col_road.objects.link(ob_roadedge)

# ---- scene / render settings (as saved in the file)
scene.frame_start = 1; scene.frame_end = 250; scene.frame_set(1)
scene.render.engine = 'CYCLES'
scene.cycles.use_denoising = False
scene.cycles.sampling_pattern = 'TABULATED_SOBOL'
scene.cycles.use_light_tree = False
scene.cycles.bake_type = 'DIFFUSE'
scene.view_settings.view_transform = 'Filmic'
bpy.context.view_layer.update()

# ---- added for rendering (the .blend has no active camera): camera
cam_auto = bpy.data.cameras.new('AutoCamera')
cam_auto.lens = 50.0
cam_auto.sensor_width = 36.0
cam_auto.clip_end = 1000.0
ob_auto_camera = bpy.data.objects.new('AutoCamera', cam_auto)
scene.collection.objects.link(ob_auto_camera)
ob_auto_camera.location = (5.08312, -3.78406, 3.36878)
ob_auto_camera.rotation_euler = (1.09748, -7.21219e-08, 0.694738)
scene.camera = ob_auto_camera
bpy.context.view_layer.update()
